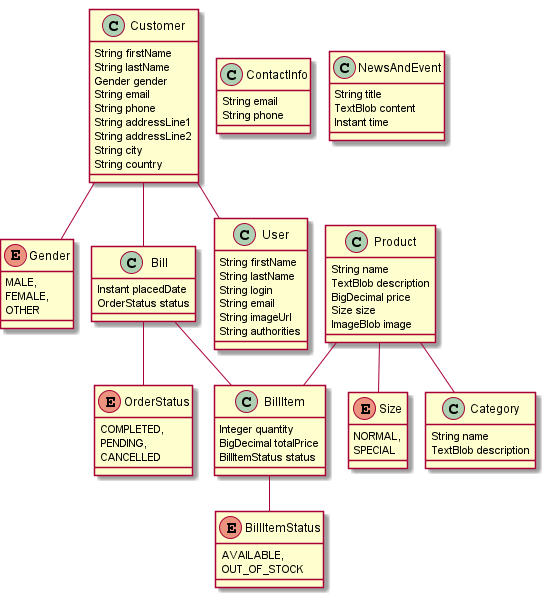

The diagram above was rendered by PlantUML. Its source (embedded in the PNG):
@startuml
	!pragma graphviz_dot jdot
	!pragma syntax class
	enum Gender {
		MALE, 
		FEMALE, 
		OTHER 
	}
	class ContactInfo  {
		String email
		String phone
	}
	class NewsAndEvent  {
		String title
		TextBlob content
		Instant time
	}
	class Customer  {
		String firstName
		String lastName
		Gender gender
		String email
		String phone
		String addressLine1
		String addressLine2
		String city
		String country
	}
	Customer ..> Gender
	enum Size {
		NORMAL, 
		SPECIAL 
	}
	class Product  {
		String name
		TextBlob description
		BigDecimal price
		Size size
		ImageBlob image
	}
	Product ..> Size
	class Category  {
		String name
		TextBlob description
	}
	enum OrderStatus {
		COMPLETED, 
		PENDING, 
		CANCELLED 
	}
	class Bill  {
		Instant placedDate
		OrderStatus status
	}
	Bill ..> OrderStatus
	enum BillItemStatus {
		AVAILABLE, 
		OUT_OF_STOCK 
	}
	class BillItem  {
		Integer quantity
		BigDecimal totalPrice
		BillItemStatus status
	}
	BillItem ..> BillItemStatus
	Customer  "0..1 " -- "0..1 "  User
	Product  "Category(name) 0..* " o--o "product 0..* "  Category
	Customer  "Bill 0..1 " --o "Customer 0..* "  Bill
	Bill  "billItem 0..1 " --o "bill 0..* "  BillItem
	Product  "billItem 0..1 " --o "product(name) 0..* "  BillItem
	class User  {
		String firstName
		String lastName
		String login
		String email
		String imageUrl
		String authorities
	}
@enduml